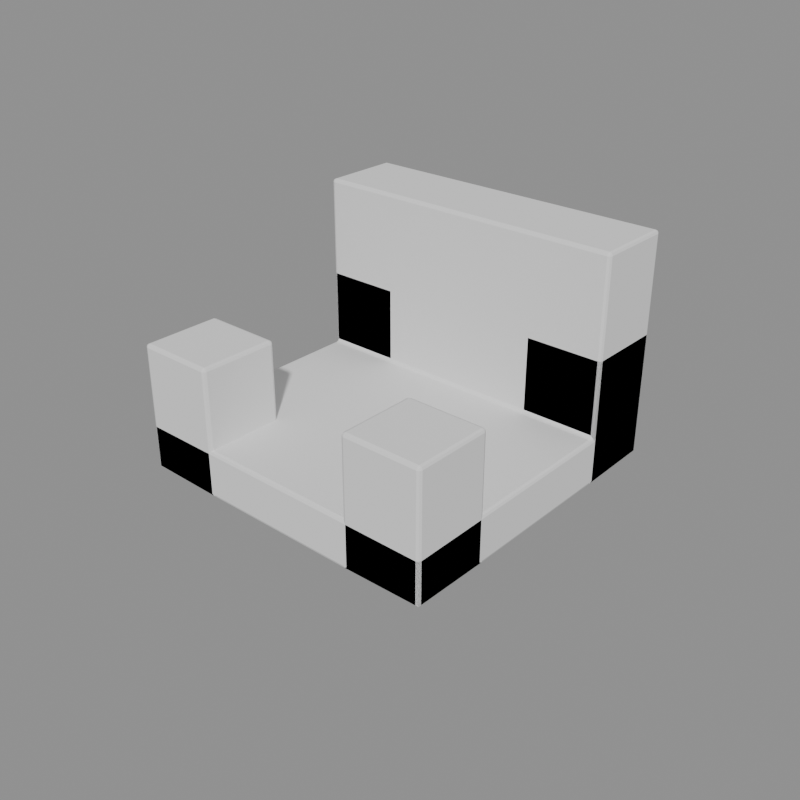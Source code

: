 # Source: loopcut_chair_transfer.blend  (saved by Blender 5.2.44; exported with 4.5.12 LTS)
import bpy
from mathutils import Matrix  # noqa: F401  (used for matrix-valued properties, if any)

bpy.ops.wm.read_factory_settings(use_empty=True)
scene = bpy.context.scene
scene.name = 'Scene'

# ---- collections
col_transfer_low_poly = bpy.data.collections.new('TRANSFER_LOW_POLY'); scene.collection.children.link(col_transfer_low_poly)

# ---- cameras
cam_camera = bpy.data.cameras.new('Camera')

# ---- meshes
me_cube = bpy.data.meshes.new('Cube')
me_cube.from_pydata([(-2.0, -2.0, -0.3), (-2.0, -2.0, 0.3), (-2.0, 2.0, -0.3), (-2.0, 2.0, 0.3), (2.0, -2.0, -0.3), (2.0, -2.0, 0.3), (2.0, 2.0, -0.3), (2.0, 2.0, 0.3), (-2.0, 1.0, 0.3), (-2.0, 0.0, 0.3), (-2.0, -1.0, 0.3), (2.0, -1.0, 0.3), (2.0, 0.0, 0.3), (2.0, 1.0, 0.3), (2.0, 1.0, -0.3), (2.0, 0.0, -0.3), (2.0, -1.0, -0.3), (-2.0, -1.0, -0.3), (-2.0, 0.0, -0.3), (-2.0, 1.0, -0.3), (1.0, 1.0, -0.3), (0.0, 1.0, -0.3), (-1.0, 1.0, -0.3), (1.0, 0.0, -0.3), (0.0, 0.0, -0.3), (-1.0, 0.0, -0.3), (1.0, -1.0, -0.3), (0.0, -1.0, -0.3), (-1.0, -1.0, -0.3), (1.0, -2.0, -0.3), (0.0, -2.0, -0.3), (-1.0, -2.0, -0.3), (-1.0, -2.0, 0.3), (0.0, -2.0, 0.3), (1.0, -2.0, 0.3), (-1.0, -1.0, 0.3), (0.0, -1.0, 0.3), (1.0, -1.0, 0.3), (-1.0, 0.0, 0.3), (0.0, 0.0, 0.3), (1.0, 0.0, 0.3), (-1.0, 1.0, 0.3), (0.0, 1.0, 0.3), (1.0, 1.0, 0.3), (1.0, 2.0, 0.3), (0.0, 2.0, 0.3), (-1.0, 2.0, 0.3), (-1.0, 2.0, -0.3), (0.0, 2.0, -0.3), (1.0, 2.0, -0.3), (1.0, 1.0, 1.3), (1.0, 2.0, 1.3), (2.0, 2.0, 1.3), (2.0, 1.0, 1.3), (1.0, -2.0, 1.3), (1.0, -1.0, 1.3), (2.0, -1.0, 1.3), (2.0, -2.0, 1.3), (-2.0, -1.0, 1.3), (-1.0, -1.0, 1.3), (-1.0, -2.0, 1.3), (-2.0, -2.0, 1.3), (-2.0, 2.0, 1.3), (-1.0, 2.0, 1.3), (-1.0, 1.0, 1.3), (-2.0, 1.0, 1.3), (-1.0, 1.0, 2.5), (-1.0, 2.0, 2.5), (-2.0, 2.0, 2.5), (-2.0, 1.0, 2.5), (0.0, 1.0, 2.5), (0.0, 2.0, 2.5), (1.0, 2.0, 2.5), (1.0, 1.0, 2.5), (2.0, 2.0, 2.5), (2.0, 1.0, 2.5)], [], [(0, 1, 10, 17), (2, 3, 46, 47), (6, 7, 13, 14), (4, 5, 34, 29), (38, 41, 8, 9), (35, 38, 9, 10), (32, 35, 10, 1), (14, 13, 12, 15), (15, 12, 11, 16), (16, 11, 5, 4), (17, 10, 9, 18), (18, 9, 8, 19), (19, 8, 3, 2), (23, 20, 14, 15), (26, 23, 15, 16), (24, 21, 20, 23), (22, 21, 24, 25), (19, 22, 25, 18), (27, 24, 23, 26), (25, 24, 27, 28), (18, 25, 28, 17), (30, 27, 26, 29), (28, 27, 30, 31), (29, 34, 33, 30), (30, 33, 32, 31), (31, 32, 1, 0), (33, 36, 35, 32), (37, 36, 33, 34), (11, 37, 34, 5), (36, 39, 38, 35), (40, 39, 36, 37), (12, 40, 37, 11), (39, 42, 41, 38), (43, 42, 39, 40), (13, 43, 40, 12), (47, 46, 45, 48), (48, 45, 44, 49), (49, 44, 7, 6), (21, 48, 49, 20), (47, 48, 21, 22), (50, 51, 52, 53), (54, 55, 56, 57), (58, 59, 60, 61), (62, 63, 64, 65), (17, 28, 59, 58), (29, 26, 55, 54), (47, 22, 64, 63), (0, 17, 58, 61), (14, 20, 50, 53), (16, 4, 57, 56), (19, 2, 62, 65), (28, 31, 60, 59), (4, 29, 54, 57), (31, 0, 61, 60), (6, 14, 53, 52), (22, 19, 65, 64), (2, 47, 63, 62), (49, 6, 52, 51), (20, 49, 51, 50), (26, 16, 56, 55), (66, 67, 68, 69), (70, 71, 67, 66), (72, 71, 70, 73), (74, 72, 73, 75), (45, 46, 67, 71), (13, 7, 74, 75), (42, 43, 73, 70), (46, 3, 68, 67), (3, 8, 69, 68), (7, 44, 72, 74), (8, 41, 66, 69), (44, 45, 71, 72), (41, 42, 70, 66), (43, 13, 75, 73)])
_uv = me_cube.uv_layers.new(name='UVMap')
_uv.uv.foreach_set('vector', [0.375, 0.0, 0.625, 0.0, 0.625, 0.0625, 0.375, 0.0625, 0.375, 0.25, 0.625, 0.25, 0.625, 0.3125, 0.375, 0.3125, 0.375, 0.5, 0.625, 0.5, 0.625, 0.5625, 0.375, 0.5625, 0.375, 0.75, 0.625, 0.75, 0.625, 0.8125, 0.375, 0.8125, 0.8125, 0.625, 0.8125, 0.5625, 0.875, 0.5625, 0.875, 0.625, 0.8125, 0.6875, 0.8125, 0.625, 0.875, 0.625, 0.875, 0.6875, 0.8125, 0.75, 0.8125, 0.6875, 0.875, 0.6875, 0.875, 0.75, 0.375, 0.5625, 0.625, 0.5625, 0.625, 0.625, 0.375, 0.625, 0.375, 0.625, 0.625, 0.625, 0.625, 0.6875, 0.375, 0.6875, 0.375, 0.6875, 0.625, 0.6875, 0.625, 0.75, 0.375, 0.75, 0.375, 0.0625, 0.625, 0.0625, 0.625, 0.125, 0.375, 0.125, 0.375, 0.125, 0.625, 0.125, 0.625, 0.1875, 0.375, 0.1875, 0.375, 0.1875, 0.625, 0.1875, 0.625, 0.25, 0.375, 0.25, 0.3125, 0.625, 0.3125, 0.5625, 0.375, 0.5625, 0.375, 0.625, 0.3125, 0.6875, 0.3125, 0.625, 0.375, 0.625, 0.375, 0.6875, 0.25, 0.625, 0.25, 0.5625, 0.3125, 0.5625, 0.3125, 0.625, 0.1875, 0.5625, 0.25, 0.5625, 0.25, 0.625, 0.1875, 0.625, 0.125, 0.5625, 0.1875, 0.5625, 0.1875, 0.625, 0.125, 0.625, 0.25, 0.6875, 0.25, 0.625, 0.3125, 0.625, 0.3125, 0.6875, 0.1875, 0.625, 0.25, 0.625, 0.25, 0.6875, 0.1875, 0.6875, 0.125, 0.625, 0.1875, 0.625, 0.1875, 0.6875, 0.125, 0.6875, 0.25, 0.75, 0.25, 0.6875, 0.3125, 0.6875, 0.3125, 0.75, 0.1875, 0.6875, 0.25, 0.6875, 0.25, 0.75, 0.1875, 0.75, 0.375, 0.8125, 0.625, 0.8125, 0.625, 0.875, 0.375, 0.875, 0.375, 0.875, 0.625, 0.875, 0.625, 0.9375, 0.375, 0.9375, 0.375, 0.9375, 0.625, 0.9375, 0.625, 1.0, 0.375, 1.0, 0.75, 0.75, 0.75, 0.6875, 0.8125, 0.6875, 0.8125, 0.75, 0.6875, 0.6875, 0.75, 0.6875, 0.75, 0.75, 0.6875, 0.75, 0.625, 0.6875, 0.6875, 0.6875, 0.6875, 0.75, 0.625, 0.75, 0.75, 0.6875, 0.75, 0.625, 0.8125, 0.625, 0.8125, 0.6875, 0.6875, 0.625, 0.75, 0.625, 0.75, 0.6875, 0.6875, 0.6875, 0.625, 0.625, 0.6875, 0.625, 0.6875, 0.6875, 0.625, 0.6875, 0.75, 0.625, 0.75, 0.5625, 0.8125, 0.5625, 0.8125, 0.625, 0.6875, 0.5625, 0.75, 0.5625, 0.75, 0.625, 0.6875, 0.625, 0.625, 0.5625, 0.6875, 0.5625, 0.6875, 0.625, 0.625, 0.625, 0.375, 0.3125, 0.625, 0.3125, 0.625, 0.375, 0.375, 0.375, 0.375, 0.375, 0.625, 0.375, 0.625, 0.4375, 0.375, 0.4375, 0.375, 0.4375, 0.625, 0.4375, 0.625, 0.5, 0.375, 0.5, 0.25, 0.5625, 0.25, 0.5, 0.3125, 0.5, 0.3125, 0.5625, 0.1875, 0.5, 0.25, 0.5, 0.25, 0.5625, 0.1875, 0.5625, 0.3125, 0.5625, 0.3125, 0.5, 0.375, 0.5, 0.375, 0.5625, 0.3125, 0.75, 0.3125, 0.6875, 0.375, 0.6875, 0.375, 0.75, 0.125, 0.6875, 0.1875, 0.6875, 0.1875, 0.75, 0.125, 0.75, 0.125, 0.5, 0.1875, 0.5, 0.1875, 0.5625, 0.125, 0.5625, 0.125, 0.6875, 0.1875, 0.6875, 0.1875, 0.6875, 0.125, 0.6875, 0.3125, 0.75, 0.3125, 0.6875, 0.3125, 0.6875, 0.3125, 0.75, 0.1875, 0.5, 0.1875, 0.5625, 0.1875, 0.5625, 0.1875, 0.5, 0.375, 0.0, 0.375, 0.0625, 0.375, 0.0625, 0.375, 0.0, 0.375, 0.5625, 0.3125, 0.5625, 0.3125, 0.5625, 0.375, 0.5625, 0.375, 0.6875, 0.375, 0.75, 0.375, 0.75, 0.375, 0.6875, 0.375, 0.1875, 0.375, 0.25, 0.375, 0.25, 0.375, 0.1875, 0.1875, 0.6875, 0.1875, 0.75, 0.1875, 0.75, 0.1875, 0.6875, 0.375, 0.75, 0.375, 0.8125, 0.375, 0.8125, 0.375, 0.75, 0.1875, 0.75, 0.125, 0.75, 0.125, 0.75, 0.1875, 0.75, 0.375, 0.5, 0.375, 0.5625, 0.375, 0.5625, 0.375, 0.5, 0.1875, 0.5625, 0.125, 0.5625, 0.125, 0.5625, 0.1875, 0.5625, 0.375, 0.25, 0.375, 0.3125, 0.375, 0.3125, 0.375, 0.25, 0.3125, 0.5, 0.375, 0.5, 0.375, 0.5, 0.3125, 0.5, 0.3125, 0.5625, 0.3125, 0.5, 0.3125, 0.5, 0.3125, 0.5625, 0.3125, 0.6875, 0.375, 0.6875, 0.375, 0.6875, 0.3125, 0.6875, 0.8125, 0.5625, 0.8125, 0.5, 0.875, 0.5, 0.875, 0.5625, 0.75, 0.5625, 0.75, 0.5, 0.8125, 0.5, 0.8125, 0.5625, 0.6875, 0.5, 0.75, 0.5, 0.75, 0.5625, 0.6875, 0.5625, 0.625, 0.5, 0.6875, 0.5, 0.6875, 0.5625, 0.625, 0.5625, 0.75, 0.5, 0.8125, 0.5, 0.8125, 0.5, 0.75, 0.5, 0.625, 0.5625, 0.625, 0.5, 0.625, 0.5, 0.625, 0.5625, 0.75, 0.5625, 0.6875, 0.5625, 0.6875, 0.5625, 0.75, 0.5625, 0.625, 0.3125, 0.625, 0.25, 0.625, 0.25, 0.625, 0.3125, 0.875, 0.5, 0.875, 0.5625, 0.875, 0.5625, 0.875, 0.5, 0.625, 0.5, 0.6875, 0.5, 0.6875, 0.5, 0.625, 0.5, 0.875, 0.5625, 0.8125, 0.5625, 0.8125, 0.5625, 0.875, 0.5625, 0.6875, 0.5, 0.75, 0.5, 0.75, 0.5, 0.6875, 0.5, 0.8125, 0.5625, 0.75, 0.5625, 0.75, 0.5625, 0.8125, 0.5625, 0.6875, 0.5625, 0.625, 0.5625, 0.625, 0.5625, 0.6875, 0.5625])
me_cube.update()

# ---- objects
ob_reviewcamera = bpy.data.objects.new('ReviewCamera', cam_camera)
ob_loopcutchair_continuousmesh = bpy.data.objects.new('LoopCutChair_ContinuousMesh', me_cube)

# ---- transforms, parenting, visibility, modifiers, constraints
ob_reviewcamera.location = (7.5, -8.5, 6.5)
ob_reviewcamera.rotation_euler = (1.084, -8.841e-08, 0.723)
ob_loopcutchair_continuousmesh.location = (0.0, 0.0, 0.0)
_m = ob_loopcutchair_continuousmesh.modifiers.new('Manual Bevel - Unapplied', 'BEVEL')
_m.width = 0.04
_m.width_pct = 0.04
_m.segments = 2

# ---- collection membership
scene.collection.objects.link(ob_reviewcamera)
col_transfer_low_poly.objects.link(ob_loopcutchair_continuousmesh)

# ---- scene / render settings (as saved in the file)
scene.camera = ob_reviewcamera
scene.frame_start = 1; scene.frame_end = 250; scene.frame_set(1)
scene.render.engine = 'BLENDER_WORKBENCH'
scene.render.resolution_x = 800
scene.render.resolution_y = 800
scene.render.bake_bias = 0.0
scene.render.bake_samples = 0
scene.render.compositor_device = 'GPU'
scene.eevee.use_volume_custom_range = False
scene.eevee.fast_gi_thickness_near = 0.1
scene.eevee.fast_gi_thickness_far = 0.0
scene.eevee.ray_tracing_options.screen_trace_thickness = 0.1
bpy.context.view_layer.update()

# ---- added for rendering (the .blend has no usable light): sun + grey world if the file has none
light_auto_sun = bpy.data.lights.new('AutoSun', 'SUN')
light_auto_sun.energy = 3.0
light_auto_sun.angle = 0.0523599
ob_auto_sun = bpy.data.objects.new('AutoSun', light_auto_sun)
scene.collection.objects.link(ob_auto_sun)
ob_auto_sun.rotation_euler = (0.872665, 0.174533, 0.523599)
if scene.world is None:
    world_auto = bpy.data.worlds.new('AutoWorld')
    world_auto.color = (0.3, 0.3, 0.3)
    scene.world = world_auto
bpy.context.view_layer.update()
